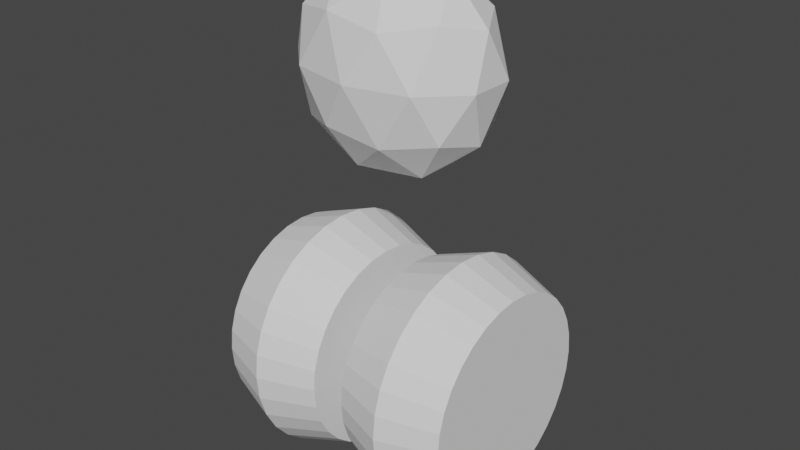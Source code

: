 # Source: enemy2.blend  (saved by Blender 2.83.19; exported with 4.5.12 LTS)
import bpy
from mathutils import Matrix  # noqa: F401  (used for matrix-valued properties, if any)

bpy.ops.wm.read_factory_settings(use_empty=True)
scene = bpy.context.scene
scene.name = 'Scene'

# ---- collections
col_collection = bpy.data.collections.new('Collection'); scene.collection.children.link(col_collection)

# ---- world
world_world = bpy.data.worlds.new('World'); scene.world = world_world
world_world.use_nodes = True; world_world.node_tree.nodes.clear()
_N = world_world.node_tree.nodes; _L = world_world.node_tree.links
n0 = _N.new('ShaderNodeOutputWorld'); n0.name = 'World Output'; n0.location = (300, 300)
n1 = _N.new('ShaderNodeBackground'); n1.name = 'Background'; n1.location = (10, 300)
n1.inputs[0].default_value = (0.05088, 0.05088, 0.05088, 1.0)
_L.new(n1.outputs[0], n0.inputs[0])
n0.is_active_output = True
world_world.color = (0.05088, 0.05088, 0.05088)
world_world.use_sun_shadow = False
world_world.sun_shadow_jitter_overblur = 0.0

# ---- meshes
me_icosphere = bpy.data.meshes.new('Icosphere')
me_icosphere.from_pydata([(0.0, 0.0, -1.0), (0.7236, -0.5257, -0.4472), (-0.2764, -0.8506, -0.4472), (-0.8944, 0.0, -0.4472), (-0.2764, 0.8506, -0.4472), (0.7236, 0.5257, -0.4472), (0.2764, -0.8506, 0.4472), (-0.7236, -0.5257, 0.4472), (-0.7236, 0.5257, 0.4472), (0.2764, 0.8506, 0.4472), (0.8944, 0.0, 0.4472), (0.0, 0.0, 1.0), (-0.1625, -0.5, -0.8507), (0.4253, -0.309, -0.8507), (0.2629, -0.809, -0.5257), (0.8506, 0.0, -0.5257), (0.4253, 0.309, -0.8507), (-0.5257, 0.0, -0.8507), (-0.6882, -0.5, -0.5257), (-0.1625, 0.5, -0.8507), (-0.6882, 0.5, -0.5257), (0.2629, 0.809, -0.5257), (0.9511, -0.309, 0.0), (0.9511, 0.309, 0.0), (0.0, -1.0, 0.0), (0.5878, -0.809, 0.0), (-0.9511, -0.309, 0.0), (-0.5878, -0.809, 0.0), (-0.5878, 0.809, 0.0), (-0.9511, 0.309, 0.0), (0.5878, 0.809, 0.0), (0.0, 1.0, 0.0), (0.6882, -0.5, 0.5257), (-0.2629, -0.809, 0.5257), (-0.8506, 0.0, 0.5257), (-0.2629, 0.809, 0.5257), (0.6882, 0.5, 0.5257), (0.1625, -0.5, 0.8507), (0.5257, 0.0, 0.8507), (-0.4253, -0.309, 0.8507), (-0.4253, 0.309, 0.8507), (0.1625, 0.5, 0.8507)], [], [(0, 13, 12), (1, 13, 15), (0, 12, 17), (0, 17, 19), (0, 19, 16), (1, 15, 22), (2, 14, 24), (3, 18, 26), (4, 20, 28), (5, 21, 30), (1, 22, 25), (2, 24, 27), (3, 26, 29), (4, 28, 31), (5, 30, 23), (6, 32, 37), (7, 33, 39), (8, 34, 40), (9, 35, 41), (10, 36, 38), (38, 41, 11), (38, 36, 41), (36, 9, 41), (41, 40, 11), (41, 35, 40), (35, 8, 40), (40, 39, 11), (40, 34, 39), (34, 7, 39), (39, 37, 11), (39, 33, 37), (33, 6, 37), (37, 38, 11), (37, 32, 38), (32, 10, 38), (23, 36, 10), (23, 30, 36), (30, 9, 36), (31, 35, 9), (31, 28, 35), (28, 8, 35), (29, 34, 8), (29, 26, 34), (26, 7, 34), (27, 33, 7), (27, 24, 33), (24, 6, 33), (25, 32, 6), (25, 22, 32), (22, 10, 32), (30, 31, 9), (30, 21, 31), (21, 4, 31), (28, 29, 8), (28, 20, 29), (20, 3, 29), (26, 27, 7), (26, 18, 27), (18, 2, 27), (24, 25, 6), (24, 14, 25), (14, 1, 25), (22, 23, 10), (22, 15, 23), (15, 5, 23), (16, 21, 5), (16, 19, 21), (19, 4, 21), (19, 20, 4), (19, 17, 20), (17, 3, 20), (17, 18, 3), (17, 12, 18), (12, 2, 18), (15, 16, 5), (15, 13, 16), (13, 0, 16), (12, 14, 2), (12, 13, 14), (13, 1, 14)])
_uv = me_icosphere.uv_layers.new(name='UVMap')
_uv.uv.foreach_set('vector', [0.8182, 0.0, 0.7727, 0.07873, 0.8636, 0.07873, 0.7273, 0.1575, 0.6818, 0.07873, 0.6364, 0.1575, 0.09091, 0.0, 0.04545, 0.07873, 0.1364, 0.07873, 0.2727, 0.0, 0.2273, 0.07873, 0.3182, 0.07873, 0.4545, 0.0, 0.4091, 0.07873, 0.5, 0.07873, 0.7273, 0.1575, 0.6364, 0.1575, 0.6818, 0.2362, 0.9091, 0.1575, 0.8182, 0.1575, 0.8636, 0.2362, 0.1818, 0.1575, 0.09091, 0.1575, 0.1364, 0.2362, 0.3636, 0.1575, 0.2727, 0.1575, 0.3182, 0.2362, 0.5455, 0.1575, 0.4545, 0.1575, 0.5, 0.2362, 0.7273, 0.1575, 0.6818, 0.2362, 0.7727, 0.2362, 0.9091, 0.1575, 0.8636, 0.2362, 0.9545, 0.2362, 0.1818, 0.1575, 0.1364, 0.2362, 0.2273, 0.2362, 0.3636, 0.1575, 0.3182, 0.2362, 0.4091, 0.2362, 0.5455, 0.1575, 0.5, 0.2362, 0.5909, 0.2362, 0.8182, 0.3149, 0.7273, 0.3149, 0.7727, 0.3937, 1.0, 0.3149, 0.9091, 0.3149, 0.9545, 0.3937, 0.2727, 0.3149, 0.1818, 0.3149, 0.2273, 0.3937, 0.4545, 0.3149, 0.3636, 0.3149, 0.4091, 0.3937, 0.6364, 0.3149, 0.5455, 0.3149, 0.5909, 0.3937, 0.5909, 0.3937, 0.5, 0.3937, 0.5455, 0.4724, 0.5909, 0.3937, 0.5455, 0.3149, 0.5, 0.3937, 0.5455, 0.3149, 0.4545, 0.3149, 0.5, 0.3937, 0.4091, 0.3937, 0.3182, 0.3937, 0.3636, 0.4724, 0.4091, 0.3937, 0.3636, 0.3149, 0.3182, 0.3937, 0.3636, 0.3149, 0.2727, 0.3149, 0.3182, 0.3937, 0.2273, 0.3937, 0.1364, 0.3937, 0.1818, 0.4724, 0.2273, 0.3937, 0.1818, 0.3149, 0.1364, 0.3937, 0.1818, 0.3149, 0.09091, 0.3149, 0.1364, 0.3937, 0.9545, 0.3937, 0.8636, 0.3937, 0.9091, 0.4724, 0.9545, 0.3937, 0.9091, 0.3149, 0.8636, 0.3937, 0.9091, 0.3149, 0.8182, 0.3149, 0.8636, 0.3937, 0.7727, 0.3937, 0.6818, 0.3937, 0.7273, 0.4724, 0.7727, 0.3937, 0.7273, 0.3149, 0.6818, 0.3937, 0.7273, 0.3149, 0.6364, 0.3149, 0.6818, 0.3937, 0.5909, 0.2362, 0.5455, 0.3149, 0.6364, 0.3149, 0.5909, 0.2362, 0.5, 0.2362, 0.5455, 0.3149, 0.5, 0.2362, 0.4545, 0.3149, 0.5455, 0.3149, 0.4091, 0.2362, 0.3636, 0.3149, 0.4545, 0.3149, 0.4091, 0.2362, 0.3182, 0.2362, 0.3636, 0.3149, 0.3182, 0.2362, 0.2727, 0.3149, 0.3636, 0.3149, 0.2273, 0.2362, 0.1818, 0.3149, 0.2727, 0.3149, 0.2273, 0.2362, 0.1364, 0.2362, 0.1818, 0.3149, 0.1364, 0.2362, 0.09091, 0.3149, 0.1818, 0.3149, 0.9545, 0.2362, 0.9091, 0.3149, 1.0, 0.3149, 0.9545, 0.2362, 0.8636, 0.2362, 0.9091, 0.3149, 0.8636, 0.2362, 0.8182, 0.3149, 0.9091, 0.3149, 0.7727, 0.2362, 0.7273, 0.3149, 0.8182, 0.3149, 0.7727, 0.2362, 0.6818, 0.2362, 0.7273, 0.3149, 0.6818, 0.2362, 0.6364, 0.3149, 0.7273, 0.3149, 0.5, 0.2362, 0.4091, 0.2362, 0.4545, 0.3149, 0.5, 0.2362, 0.4545, 0.1575, 0.4091, 0.2362, 0.4545, 0.1575, 0.3636, 0.1575, 0.4091, 0.2362, 0.3182, 0.2362, 0.2273, 0.2362, 0.2727, 0.3149, 0.3182, 0.2362, 0.2727, 0.1575, 0.2273, 0.2362, 0.2727, 0.1575, 0.1818, 0.1575, 0.2273, 0.2362, 0.1364, 0.2362, 0.04545, 0.2362, 0.09091, 0.3149, 0.1364, 0.2362, 0.09091, 0.1575, 0.04545, 0.2362, 0.09091, 0.1575, 0.0, 0.1575, 0.04545, 0.2362, 0.8636, 0.2362, 0.7727, 0.2362, 0.8182, 0.3149, 0.8636, 0.2362, 0.8182, 0.1575, 0.7727, 0.2362, 0.8182, 0.1575, 0.7273, 0.1575, 0.7727, 0.2362, 0.6818, 0.2362, 0.5909, 0.2362, 0.6364, 0.3149, 0.6818, 0.2362, 0.6364, 0.1575, 0.5909, 0.2362, 0.6364, 0.1575, 0.5455, 0.1575, 0.5909, 0.2362, 0.5, 0.07873, 0.4545, 0.1575, 0.5455, 0.1575, 0.5, 0.07873, 0.4091, 0.07873, 0.4545, 0.1575, 0.4091, 0.07873, 0.3636, 0.1575, 0.4545, 0.1575, 0.3182, 0.07873, 0.2727, 0.1575, 0.3636, 0.1575, 0.3182, 0.07873, 0.2273, 0.07873, 0.2727, 0.1575, 0.2273, 0.07873, 0.1818, 0.1575, 0.2727, 0.1575, 0.1364, 0.07873, 0.09091, 0.1575, 0.1818, 0.1575, 0.1364, 0.07873, 0.04545, 0.07873, 0.09091, 0.1575, 0.04545, 0.07873, 0.0, 0.1575, 0.09091, 0.1575, 0.6364, 0.1575, 0.5909, 0.07873, 0.5455, 0.1575, 0.6364, 0.1575, 0.6818, 0.07873, 0.5909, 0.07873, 0.6818, 0.07873, 0.6364, 0.0, 0.5909, 0.07873, 0.8636, 0.07873, 0.8182, 0.1575, 0.9091, 0.1575, 0.8636, 0.07873, 0.7727, 0.07873, 0.8182, 0.1575, 0.7727, 0.07873, 0.7273, 0.1575, 0.8182, 0.1575])
me_icosphere.use_remesh_fix_poles = True
me_icosphere.use_remesh_preserve_attributes = False
me_icosphere.use_mirror_vertex_groups = False
me_icosphere.update()
me_cylinder = bpy.data.meshes.new('Cylinder')
me_cylinder.from_pydata([(-0.7, 0.7665, -1.872), (-0.7, 0.9721, -1.724), (-0.7, 1.141, -1.543), (-0.7, 1.266, -1.337), (-0.7, 1.343, -1.113), (-0.7, 1.37, -0.8803), (-0.7, 0.5319, -1.983), (-0.7, 0.01264, -2.074), (-0.7, -0.9468, -1.724), (-0.7, -1.344, -0.8803), (-0.7, -0.9468, -0.03653), (-0.7, 0.01264, 0.313), (-0.7, 0.9721, -0.03653), (-0.7, 1.343, -0.6475), (-0.7, 0.2774, -2.051), (-0.7, -0.2521, -2.051), (-0.7, -0.5066, -1.983), (-0.7, -0.7412, -1.872), (-0.7, -1.116, -1.543), (-0.7, -1.241, -1.337), (-0.7, -1.318, -1.113), (-0.7, -1.318, -0.6475), (-0.7, -1.241, -0.4237), (-0.7, -1.116, -0.2173), (-0.7, -0.7412, 0.1119), (-0.7, -0.5066, 0.2221), (-0.7, -0.2521, 0.29), (-0.7, 0.2774, 0.29), (-0.7, 0.5319, 0.2221), (-0.7, 0.7665, 0.1119), (-0.1636, 1.128, -0.6852), (-1.236, 1.128, -0.6852), (-0.1636, 1.063, -0.4976), (-1.236, 1.063, -0.4976), (-0.1636, 0.9581, -0.3247), (-1.236, 0.9581, -0.3247), (-0.1636, 0.8167, -0.1732), (-1.236, 0.8167, -0.1732), (-0.1636, 0.6444, -0.04883), (-1.236, 0.6444, -0.04883), (-0.1636, 0.4478, 0.04358), (-1.236, 0.4478, 0.04358), (-0.1636, 0.2345, 0.1005), (-1.236, 0.2345, 0.1005), (-0.1636, 0.01264, 0.1197), (-1.236, 0.01264, 0.1197), (-0.1636, -0.2092, 0.1005), (-1.236, -0.2092, 0.1005), (-0.1636, -0.4225, 0.04358), (-1.236, -0.4225, 0.04358), (-0.1636, -0.6191, -0.04883), (-1.236, -0.6191, -0.04883), (-0.1636, -0.7914, -0.1732), (-1.236, -0.7914, -0.1732), (-0.1636, -0.9328, -0.3247), (-1.236, -0.9328, -0.3247), (-0.1636, -1.038, -0.4976), (-1.236, -1.038, -0.4976), (-0.1636, -1.103, -0.6852), (-1.236, -1.103, -0.6852), (-0.1636, -1.124, -0.8803), (-1.236, -1.124, -0.8803), (-0.1636, -1.103, -1.075), (-1.236, -1.103, -1.075), (-0.1636, -1.038, -1.263), (-1.236, -1.038, -1.263), (-0.1636, -0.9328, -1.436), (-1.236, -0.9328, -1.436), (-0.1636, -0.7914, -1.587), (-1.236, -0.7914, -1.587), (-0.1636, -0.6191, -1.712), (-1.236, -0.6191, -1.712), (-0.1636, -0.4225, -1.804), (-1.236, -0.4225, -1.804), (-0.1636, -0.2092, -1.861), (-1.236, -0.2092, -1.861), (-0.1636, 0.01264, -1.88), (-1.236, 0.01264, -1.88), (-0.1636, 0.2345, -1.861), (-1.236, 0.2345, -1.861), (-0.1636, 0.4478, -1.804), (-1.236, 0.4478, -1.804), (-0.1636, 0.6444, -1.712), (-1.236, 0.6444, -1.712), (-0.1636, 0.8167, -1.587), (-1.236, 0.8167, -1.587), (-0.1636, 0.9581, -1.436), (-1.236, 0.9581, -1.436), (-0.1636, 1.063, -1.263), (-1.236, 1.063, -1.263), (-0.1636, 1.128, -1.075), (-1.236, 1.128, -1.075), (-0.1636, 1.15, -0.8803), (-1.236, 1.15, -0.8803), (-0.7, 1.141, -0.2174), (-0.7, 1.266, -0.4237), (0.7, 0.7665, -1.872), (0.7, 0.9721, -1.724), (0.7, 1.141, -1.543), (0.7, 1.266, -1.337), (0.7, 1.343, -1.113), (0.7, 1.37, -0.8803), (0.7, 0.5319, -1.983), (0.7, 0.01264, -2.074), (0.7, -0.9468, -1.724), (0.7, -1.344, -0.8803), (0.7, -0.9468, -0.03653), (0.7, 0.01264, 0.313), (0.7, 0.9721, -0.03653), (0.7, 1.343, -0.6475), (0.7, 0.2774, -2.051), (0.7, -0.2521, -2.051), (0.7, -0.5066, -1.983), (0.7, -0.7412, -1.872), (0.7, -1.116, -1.543), (0.7, -1.241, -1.337), (0.7, -1.318, -1.113), (0.7, -1.318, -0.6475), (0.7, -1.241, -0.4237), (0.7, -1.116, -0.2173), (0.7, -0.7412, 0.1119), (0.7, -0.5066, 0.2221), (0.7, -0.2521, 0.29), (0.7, 0.2774, 0.29), (0.7, 0.5319, 0.2221), (0.7, 0.7665, 0.1119), (1.236, 1.128, -0.6852), (0.1636, 1.128, -0.6852), (1.236, 1.063, -0.4976), (0.1636, 1.063, -0.4976), (1.236, 0.9581, -0.3247), (0.1636, 0.9581, -0.3247), (1.236, 0.8167, -0.1732), (0.1636, 0.8167, -0.1732), (1.236, 0.6444, -0.04883), (0.1636, 0.6444, -0.04883), (1.236, 0.4478, 0.04358), (0.1636, 0.4478, 0.04358), (1.236, 0.2345, 0.1005), (0.1636, 0.2345, 0.1005), (1.236, 0.01264, 0.1197), (0.1636, 0.01264, 0.1197), (1.236, -0.2092, 0.1005), (0.1636, -0.2092, 0.1005), (1.236, -0.4225, 0.04358), (0.1636, -0.4225, 0.04358), (1.236, -0.6191, -0.04883), (0.1636, -0.6191, -0.04883), (1.236, -0.7914, -0.1732), (0.1636, -0.7914, -0.1732), (1.236, -0.9328, -0.3247), (0.1636, -0.9328, -0.3247), (1.236, -1.038, -0.4976), (0.1636, -1.038, -0.4976), (1.236, -1.103, -0.6852), (0.1636, -1.103, -0.6852), (1.236, -1.124, -0.8803), (0.1636, -1.124, -0.8803), (1.236, -1.103, -1.075), (0.1636, -1.103, -1.075), (1.236, -1.038, -1.263), (0.1636, -1.038, -1.263), (1.236, -0.9328, -1.436), (0.1636, -0.9328, -1.436), (1.236, -0.7914, -1.587), (0.1636, -0.7914, -1.587), (1.236, -0.6191, -1.712), (0.1636, -0.6191, -1.712), (1.236, -0.4225, -1.804), (0.1636, -0.4225, -1.804), (1.236, -0.2092, -1.861), (0.1636, -0.2092, -1.861), (1.236, 0.01264, -1.88), (0.1636, 0.01264, -1.88), (1.236, 0.2345, -1.861), (0.1636, 0.2345, -1.861), (1.236, 0.4478, -1.804), (0.1636, 0.4478, -1.804), (1.236, 0.6444, -1.712), (0.1636, 0.6444, -1.712), (1.236, 0.8167, -1.587), (0.1636, 0.8167, -1.587), (1.236, 0.9581, -1.436), (0.1636, 0.9581, -1.436), (1.236, 1.063, -1.263), (0.1636, 1.063, -1.263), (1.236, 1.128, -1.075), (0.1636, 1.128, -1.075), (1.236, 1.15, -0.8803), (0.1636, 1.15, -0.8803), (0.7, 1.141, -0.2174), (0.7, 1.266, -0.4237)], [], [(22, 56, 54, 23), (59, 21, 22, 57), (9, 60, 58, 21), (67, 18, 19, 65), (19, 64, 62, 20), (75, 15, 16, 73), (8, 68, 66, 18), (83, 0, 6, 81), (16, 72, 70, 17), (91, 4, 3, 89), (7, 76, 74, 15), (93, 5, 4, 91), (6, 80, 78, 14), (85, 1, 0, 83), (1, 84, 82, 0), (77, 7, 15, 75), (3, 88, 86, 2), (69, 8, 18, 67), (5, 92, 90, 4), (10, 52, 50, 24), (61, 9, 21, 59), (51, 24, 25, 49), (49, 25, 26, 47), (57, 22, 23, 55), (4, 90, 88, 3), (73, 16, 17, 71), (2, 86, 84, 1), (81, 6, 14, 79), (0, 82, 80, 6), (89, 3, 2, 87), (14, 78, 76, 7), (53, 10, 24, 51), (15, 74, 72, 16), (87, 2, 1, 85), (17, 70, 68, 8), (79, 14, 7, 77), (18, 66, 64, 19), (71, 17, 8, 69), (20, 62, 60, 9), (63, 20, 9, 61), (21, 58, 56, 22), (55, 23, 10, 53), (23, 54, 52, 10), (24, 50, 48, 25), (47, 26, 11, 45), (25, 48, 46, 26), (45, 11, 27, 43), (26, 46, 44, 11), (43, 27, 28, 41), (11, 44, 42, 27), (41, 28, 29, 39), (27, 42, 40, 28), (39, 29, 12, 37), (28, 40, 38, 29), (37, 12, 94, 35), (29, 38, 36, 12), (35, 94, 95, 33), (12, 36, 34, 94), (33, 95, 13, 31), (94, 34, 32, 95), (31, 13, 5, 93), (57, 55, 53, 51, 49, 47, 45, 43, 41, 39, 37, 35, 33, 31, 93, 91, 89, 87, 85, 83, 81, 79, 77, 75, 73, 71, 69, 67, 65, 63, 61, 59), (95, 32, 30, 13), (65, 19, 20, 63), (13, 30, 92, 5), (50, 52, 54, 56, 58, 60, 62, 64, 66, 68, 70, 72, 74, 76, 78, 80, 82, 84, 86, 88, 90, 92, 30, 32, 34, 36, 38, 40, 42, 44, 46, 48), (118, 152, 150, 119), (155, 117, 118, 153), (105, 156, 154, 117), (163, 114, 115, 161), (115, 160, 158, 116), (171, 111, 112, 169), (104, 164, 162, 114), (179, 96, 102, 177), (112, 168, 166, 113), (187, 100, 99, 185), (103, 172, 170, 111), (189, 101, 100, 187), (102, 176, 174, 110), (181, 97, 96, 179), (97, 180, 178, 96), (173, 103, 111, 171), (99, 184, 182, 98), (165, 104, 114, 163), (101, 188, 186, 100), (106, 148, 146, 120), (157, 105, 117, 155), (147, 120, 121, 145), (145, 121, 122, 143), (153, 118, 119, 151), (100, 186, 184, 99), (169, 112, 113, 167), (98, 182, 180, 97), (177, 102, 110, 175), (96, 178, 176, 102), (185, 99, 98, 183), (110, 174, 172, 103), (149, 106, 120, 147), (111, 170, 168, 112), (183, 98, 97, 181), (113, 166, 164, 104), (175, 110, 103, 173), (114, 162, 160, 115), (167, 113, 104, 165), (116, 158, 156, 105), (159, 116, 105, 157), (117, 154, 152, 118), (151, 119, 106, 149), (119, 150, 148, 106), (120, 146, 144, 121), (143, 122, 107, 141), (121, 144, 142, 122), (141, 107, 123, 139), (122, 142, 140, 107), (139, 123, 124, 137), (107, 140, 138, 123), (137, 124, 125, 135), (123, 138, 136, 124), (135, 125, 108, 133), (124, 136, 134, 125), (133, 108, 190, 131), (125, 134, 132, 108), (131, 190, 191, 129), (108, 132, 130, 190), (129, 191, 109, 127), (190, 130, 128, 191), (127, 109, 101, 189), (153, 151, 149, 147, 145, 143, 141, 139, 137, 135, 133, 131, 129, 127, 189, 187, 185, 183, 181, 179, 177, 175, 173, 171, 169, 167, 165, 163, 161, 159, 157, 155), (191, 128, 126, 109), (161, 115, 116, 159), (109, 126, 188, 101), (146, 148, 150, 152, 154, 156, 158, 160, 162, 164, 166, 168, 170, 172, 174, 176, 178, 180, 182, 184, 186, 188, 126, 128, 130, 132, 134, 136, 138, 140, 142, 144)])
_uv = me_cylinder.uv_layers.new(name='UVMap')
_uv.uv.foreach_set('vector', [1.0, 0.75, 1.0, 1.0, 0.9688, 1.0, 0.9688, 0.75, 0.4062, 0.5, 0.4062, 0.75, 0.375, 0.75, 0.375, 0.5, 0.9688, 0.75, 0.9688, 1.0, 0.9375, 1.0, 0.9375, 0.75, 0.4688, 0.5, 0.4688, 0.75, 0.4375, 0.75, 0.4375, 0.5, 0.9375, 0.75, 0.9375, 1.0, 0.9062, 1.0, 0.9062, 0.75, 0.5312, 0.5, 0.5312, 0.75, 0.5, 0.75, 0.5, 0.5, 0.9062, 0.75, 0.9062, 1.0, 0.875, 1.0, 0.875, 0.75, 0.5938, 0.5, 0.5938, 0.75, 0.5625, 0.75, 0.5625, 0.5, 0.875, 0.75, 0.875, 1.0, 0.8438, 1.0, 0.8438, 0.75, 0.6562, 0.5, 0.6562, 0.75, 0.625, 0.75, 0.625, 0.5, 0.8438, 0.75, 0.8438, 1.0, 0.8125, 1.0, 0.8125, 0.75, 0.7188, 0.5, 0.7188, 0.75, 0.6875, 0.75, 0.6875, 0.5, 0.8125, 0.75, 0.8125, 1.0, 0.7812, 1.0, 0.7812, 0.75, 0.7812, 0.5, 0.7812, 0.75, 0.75, 0.75, 0.75, 0.5, 0.7812, 0.75, 0.7812, 1.0, 0.75, 1.0, 0.75, 0.75, 0.8438, 0.5, 0.8438, 0.75, 0.8125, 0.75, 0.8125, 0.5, 0.75, 0.75, 0.75, 1.0, 0.7188, 1.0, 0.7188, 0.75, 0.9062, 0.5, 0.9062, 0.75, 0.875, 0.75, 0.875, 0.5, 0.7188, 0.75, 0.7188, 1.0, 0.6875, 1.0, 0.6875, 0.75, 0.6875, 0.75, 0.6875, 1.0, 0.6562, 1.0, 0.6562, 0.75, 0.9688, 0.5, 0.9688, 0.75, 0.9375, 0.75, 0.9375, 0.5, 0.3438, 0.5, 0.3438, 0.75, 0.3125, 0.75, 0.3125, 0.5, 0.3125, 0.5, 0.3125, 0.75, 0.2812, 0.75, 0.2812, 0.5, 1.0, 0.5, 1.0, 0.75, 0.9688, 0.75, 0.9688, 0.5, 0.6562, 0.75, 0.6562, 1.0, 0.625, 1.0, 0.625, 0.75, 0.875, 0.5, 0.875, 0.75, 0.8438, 0.75, 0.8438, 0.5, 0.625, 0.75, 0.625, 1.0, 0.5938, 1.0, 0.5938, 0.75, 0.8125, 0.5, 0.8125, 0.75, 0.7812, 0.75, 0.7812, 0.5, 0.5938, 0.75, 0.5938, 1.0, 0.5625, 1.0, 0.5625, 0.75, 0.75, 0.5, 0.75, 0.75, 0.7188, 0.75, 0.7188, 0.5, 0.5625, 0.75, 0.5625, 1.0, 0.5312, 1.0, 0.5312, 0.75, 0.6875, 0.5, 0.6875, 0.75, 0.6562, 0.75, 0.6562, 0.5, 0.5312, 0.75, 0.5312, 1.0, 0.5, 1.0, 0.5, 0.75, 0.625, 0.5, 0.625, 0.75, 0.5938, 0.75, 0.5938, 0.5, 0.5, 0.75, 0.5, 1.0, 0.4688, 1.0, 0.4688, 0.75, 0.5625, 0.5, 0.5625, 0.75, 0.5312, 0.75, 0.5312, 0.5, 0.4688, 0.75, 0.4688, 1.0, 0.4375, 1.0, 0.4375, 0.75, 0.5, 0.5, 0.5, 0.75, 0.4688, 0.75, 0.4688, 0.5, 0.4375, 0.75, 0.4375, 1.0, 0.4062, 1.0, 0.4062, 0.75, 0.4375, 0.5, 0.4375, 0.75, 0.4062, 0.75, 0.4062, 0.5, 0.4062, 0.75, 0.4062, 1.0, 0.375, 1.0, 0.375, 0.75, 0.375, 0.5, 0.375, 0.75, 0.3438, 0.75, 0.3438, 0.5, 0.375, 0.75, 0.375, 1.0, 0.3438, 1.0, 0.3438, 0.75, 0.3438, 0.75, 0.3438, 1.0, 0.3125, 1.0, 0.3125, 0.75, 0.2812, 0.5, 0.2812, 0.75, 0.25, 0.75, 0.25, 0.5, 0.3125, 0.75, 0.3125, 1.0, 0.2812, 1.0, 0.2812, 0.75, 0.25, 0.5, 0.25, 0.75, 0.2188, 0.75, 0.2188, 0.5, 0.2812, 0.75, 0.2812, 1.0, 0.25, 1.0, 0.25, 0.75, 0.2188, 0.5, 0.2188, 0.75, 0.1875, 0.75, 0.1875, 0.5, 0.25, 0.75, 0.25, 1.0, 0.2188, 1.0, 0.2188, 0.75, 0.1875, 0.5, 0.1875, 0.75, 0.1562, 0.75, 0.1562, 0.5, 0.2188, 0.75, 0.2188, 1.0, 0.1875, 1.0, 0.1875, 0.75, 0.1562, 0.5, 0.1562, 0.75, 0.125, 0.75, 0.125, 0.5, 0.1875, 0.75, 0.1875, 1.0, 0.1562, 1.0, 0.1562, 0.75, 0.125, 0.5, 0.125, 0.75, 0.09375, 0.75, 0.09375, 0.5, 0.1562, 0.75, 0.1562, 1.0, 0.125, 1.0, 0.125, 0.75, 0.09375, 0.5, 0.09375, 0.75, 0.0625, 0.75, 0.0625, 0.5, 0.125, 0.75, 0.125, 1.0, 0.09375, 1.0, 0.09375, 0.75, 0.0625, 0.5, 0.0625, 0.75, 0.03125, 0.75, 0.03125, 0.5, 0.09375, 0.75, 0.09375, 1.0, 0.0625, 1.0, 0.0625, 0.75, 0.03125, 0.5, 0.03125, 0.75, 0.0, 0.75, 0.0, 0.5, 0.6582, 0.02827, 0.6167, 0.05045, 0.5803, 0.08029, 0.5504, 0.1167, 0.5283, 0.1582, 0.5146, 0.2032, 0.51, 0.25, 0.5146, 0.2968, 0.5283, 0.3418, 0.5504, 0.3833, 0.5803, 0.4197, 0.6167, 0.4496, 0.6582, 0.4717, 0.7032, 0.4854, 0.75, 0.49, 0.7968, 0.4854, 0.8418, 0.4717, 0.8833, 0.4496, 0.9197, 0.4197, 0.9496, 0.3833, 0.9717, 0.3418, 0.9854, 0.2968, 0.99, 0.25, 0.9854, 0.2032, 0.9717, 0.1582, 0.9496, 0.1167, 0.9197, 0.08029, 0.8833, 0.05045, 0.8418, 0.02827, 0.7968, 0.01461, 0.75, 0.01, 0.7032, 0.01461, 0.0625, 0.75, 0.0625, 1.0, 0.03125, 1.0, 0.03125, 0.75, 0.9375, 0.5, 0.9375, 0.75, 0.9062, 0.75, 0.9062, 0.5, 0.03125, 0.75, 0.03125, 1.0, 0.0, 1.0, 0.0, 0.75, 0.05045, 0.1167, 0.08029, 0.08029, 0.1167, 0.05045, 0.1582, 0.02827, 0.2032, 0.01461, 0.25, 0.01, 0.2968, 0.01461, 0.3418, 0.02827, 0.3833, 0.05045, 0.4197, 0.08029, 0.4496, 0.1167, 0.4717, 0.1582, 0.4854, 0.2032, 0.49, 0.25, 0.4854, 0.2968, 0.4717, 0.3418, 0.4496, 0.3833, 0.4197, 0.4197, 0.3833, 0.4496, 0.3418, 0.4717, 0.2968, 0.4854, 0.25, 0.49, 0.2032, 0.4854, 0.1582, 0.4717, 0.1167, 0.4496, 0.08029, 0.4197, 0.05045, 0.3833, 0.02827, 0.3418, 0.01461, 0.2968, 0.01, 0.25, 0.01461, 0.2032, 0.02827, 0.1582, 1.0, 0.75, 1.0, 1.0, 0.9688, 1.0, 0.9688, 0.75, 0.4062, 0.5, 0.4062, 0.75, 0.375, 0.75, 0.375, 0.5, 0.9688, 0.75, 0.9688, 1.0, 0.9375, 1.0, 0.9375, 0.75, 0.4688, 0.5, 0.4688, 0.75, 0.4375, 0.75, 0.4375, 0.5, 0.9375, 0.75, 0.9375, 1.0, 0.9062, 1.0, 0.9062, 0.75, 0.5312, 0.5, 0.5312, 0.75, 0.5, 0.75, 0.5, 0.5, 0.9062, 0.75, 0.9062, 1.0, 0.875, 1.0, 0.875, 0.75, 0.5938, 0.5, 0.5938, 0.75, 0.5625, 0.75, 0.5625, 0.5, 0.875, 0.75, 0.875, 1.0, 0.8438, 1.0, 0.8438, 0.75, 0.6562, 0.5, 0.6562, 0.75, 0.625, 0.75, 0.625, 0.5, 0.8438, 0.75, 0.8438, 1.0, 0.8125, 1.0, 0.8125, 0.75, 0.7188, 0.5, 0.7188, 0.75, 0.6875, 0.75, 0.6875, 0.5, 0.8125, 0.75, 0.8125, 1.0, 0.7812, 1.0, 0.7812, 0.75, 0.7812, 0.5, 0.7812, 0.75, 0.75, 0.75, 0.75, 0.5, 0.7812, 0.75, 0.7812, 1.0, 0.75, 1.0, 0.75, 0.75, 0.8438, 0.5, 0.8438, 0.75, 0.8125, 0.75, 0.8125, 0.5, 0.75, 0.75, 0.75, 1.0, 0.7188, 1.0, 0.7188, 0.75, 0.9062, 0.5, 0.9062, 0.75, 0.875, 0.75, 0.875, 0.5, 0.7188, 0.75, 0.7188, 1.0, 0.6875, 1.0, 0.6875, 0.75, 0.6875, 0.75, 0.6875, 1.0, 0.6562, 1.0, 0.6562, 0.75, 0.9688, 0.5, 0.9688, 0.75, 0.9375, 0.75, 0.9375, 0.5, 0.3438, 0.5, 0.3438, 0.75, 0.3125, 0.75, 0.3125, 0.5, 0.3125, 0.5, 0.3125, 0.75, 0.2812, 0.75, 0.2812, 0.5, 1.0, 0.5, 1.0, 0.75, 0.9688, 0.75, 0.9688, 0.5, 0.6562, 0.75, 0.6562, 1.0, 0.625, 1.0, 0.625, 0.75, 0.875, 0.5, 0.875, 0.75, 0.8438, 0.75, 0.8438, 0.5, 0.625, 0.75, 0.625, 1.0, 0.5938, 1.0, 0.5938, 0.75, 0.8125, 0.5, 0.8125, 0.75, 0.7812, 0.75, 0.7812, 0.5, 0.5938, 0.75, 0.5938, 1.0, 0.5625, 1.0, 0.5625, 0.75, 0.75, 0.5, 0.75, 0.75, 0.7188, 0.75, 0.7188, 0.5, 0.5625, 0.75, 0.5625, 1.0, 0.5312, 1.0, 0.5312, 0.75, 0.6875, 0.5, 0.6875, 0.75, 0.6562, 0.75, 0.6562, 0.5, 0.5312, 0.75, 0.5312, 1.0, 0.5, 1.0, 0.5, 0.75, 0.625, 0.5, 0.625, 0.75, 0.5938, 0.75, 0.5938, 0.5, 0.5, 0.75, 0.5, 1.0, 0.4688, 1.0, 0.4688, 0.75, 0.5625, 0.5, 0.5625, 0.75, 0.5312, 0.75, 0.5312, 0.5, 0.4688, 0.75, 0.4688, 1.0, 0.4375, 1.0, 0.4375, 0.75, 0.5, 0.5, 0.5, 0.75, 0.4688, 0.75, 0.4688, 0.5, 0.4375, 0.75, 0.4375, 1.0, 0.4062, 1.0, 0.4062, 0.75, 0.4375, 0.5, 0.4375, 0.75, 0.4062, 0.75, 0.4062, 0.5, 0.4062, 0.75, 0.4062, 1.0, 0.375, 1.0, 0.375, 0.75, 0.375, 0.5, 0.375, 0.75, 0.3438, 0.75, 0.3438, 0.5, 0.375, 0.75, 0.375, 1.0, 0.3438, 1.0, 0.3438, 0.75, 0.3438, 0.75, 0.3438, 1.0, 0.3125, 1.0, 0.3125, 0.75, 0.2812, 0.5, 0.2812, 0.75, 0.25, 0.75, 0.25, 0.5, 0.3125, 0.75, 0.3125, 1.0, 0.2812, 1.0, 0.2812, 0.75, 0.25, 0.5, 0.25, 0.75, 0.2188, 0.75, 0.2188, 0.5, 0.2812, 0.75, 0.2812, 1.0, 0.25, 1.0, 0.25, 0.75, 0.2188, 0.5, 0.2188, 0.75, 0.1875, 0.75, 0.1875, 0.5, 0.25, 0.75, 0.25, 1.0, 0.2188, 1.0, 0.2188, 0.75, 0.1875, 0.5, 0.1875, 0.75, 0.1562, 0.75, 0.1562, 0.5, 0.2188, 0.75, 0.2188, 1.0, 0.1875, 1.0, 0.1875, 0.75, 0.1562, 0.5, 0.1562, 0.75, 0.125, 0.75, 0.125, 0.5, 0.1875, 0.75, 0.1875, 1.0, 0.1562, 1.0, 0.1562, 0.75, 0.125, 0.5, 0.125, 0.75, 0.09375, 0.75, 0.09375, 0.5, 0.1562, 0.75, 0.1562, 1.0, 0.125, 1.0, 0.125, 0.75, 0.09375, 0.5, 0.09375, 0.75, 0.0625, 0.75, 0.0625, 0.5, 0.125, 0.75, 0.125, 1.0, 0.09375, 1.0, 0.09375, 0.75, 0.0625, 0.5, 0.0625, 0.75, 0.03125, 0.75, 0.03125, 0.5, 0.09375, 0.75, 0.09375, 1.0, 0.0625, 1.0, 0.0625, 0.75, 0.03125, 0.5, 0.03125, 0.75, 0.0, 0.75, 0.0, 0.5, 0.6582, 0.02827, 0.6167, 0.05045, 0.5803, 0.08029, 0.5504, 0.1167, 0.5283, 0.1582, 0.5146, 0.2032, 0.51, 0.25, 0.5146, 0.2968, 0.5283, 0.3418, 0.5504, 0.3833, 0.5803, 0.4197, 0.6167, 0.4496, 0.6582, 0.4717, 0.7032, 0.4854, 0.75, 0.49, 0.7968, 0.4854, 0.8418, 0.4717, 0.8833, 0.4496, 0.9197, 0.4197, 0.9496, 0.3833, 0.9717, 0.3418, 0.9854, 0.2968, 0.99, 0.25, 0.9854, 0.2032, 0.9717, 0.1582, 0.9496, 0.1167, 0.9197, 0.08029, 0.8833, 0.05045, 0.8418, 0.02827, 0.7968, 0.01461, 0.75, 0.01, 0.7032, 0.01461, 0.0625, 0.75, 0.0625, 1.0, 0.03125, 1.0, 0.03125, 0.75, 0.9375, 0.5, 0.9375, 0.75, 0.9062, 0.75, 0.9062, 0.5, 0.03125, 0.75, 0.03125, 1.0, 0.0, 1.0, 0.0, 0.75, 0.05045, 0.1167, 0.08029, 0.08029, 0.1167, 0.05045, 0.1582, 0.02827, 0.2032, 0.01461, 0.25, 0.01, 0.2968, 0.01461, 0.3418, 0.02827, 0.3833, 0.05045, 0.4197, 0.08029, 0.4496, 0.1167, 0.4717, 0.1582, 0.4854, 0.2032, 0.49, 0.25, 0.4854, 0.2968, 0.4717, 0.3418, 0.4496, 0.3833, 0.4197, 0.4197, 0.3833, 0.4496, 0.3418, 0.4717, 0.2968, 0.4854, 0.25, 0.49, 0.2032, 0.4854, 0.1582, 0.4717, 0.1167, 0.4496, 0.08029, 0.4197, 0.05045, 0.3833, 0.02827, 0.3418, 0.01461, 0.2968, 0.01, 0.25, 0.01461, 0.2032, 0.02827, 0.1582])
me_cylinder.use_remesh_fix_poles = True
me_cylinder.use_remesh_preserve_attributes = False
me_cylinder.use_mirror_vertex_groups = False
me_cylinder.update()

# ---- objects
ob_head = bpy.data.objects.new('Head', me_icosphere)
ob_base = bpy.data.objects.new('Base', me_cylinder)

# ---- transforms, parenting, visibility, modifiers, constraints
ob_head.location = (0.0, 0.0, 2.837)
ob_head.scale = (1.0, 0.7139, 1.0)
ob_head.lineart.crease_threshold = 0.0
ob_base.location = (0.0, 0.0, 0.8803)
ob_base.scale = (1.0, 0.8794, 1.0)
ob_base.lineart.crease_threshold = 0.0

# ---- collection membership
col_collection.objects.link(ob_head)
col_collection.objects.link(ob_base)

# ---- scene / render settings (as saved in the file)
scene.frame_start = 1; scene.frame_end = 250; scene.frame_set(1)
scene.render.engine = 'BLENDER_EEVEE_NEXT'
scene.cycles.use_denoising = False
scene.cycles.samples = 128
scene.cycles.sampling_pattern = 'TABULATED_SOBOL'
scene.cycles.use_adaptive_sampling = False
scene.cycles.use_light_tree = False
scene.view_settings.view_transform = 'Filmic'
bpy.context.view_layer.update()

# ---- added for rendering (the .blend has no active camera and no usable light): camera, sun
cam_auto = bpy.data.cameras.new('AutoCamera')
cam_auto.lens = 50.0
cam_auto.sensor_width = 36.0
cam_auto.clip_end = 1000.0
ob_auto_camera = bpy.data.objects.new('AutoCamera', cam_auto)
scene.collection.objects.link(ob_auto_camera)
ob_auto_camera.location = (5.63694, -6.75322, 5.83165)
ob_auto_camera.rotation_euler = (1.09748, -7.21219e-08, 0.694738)
scene.camera = ob_auto_camera
light_auto_sun = bpy.data.lights.new('AutoSun', 'SUN')
light_auto_sun.energy = 3.0
light_auto_sun.angle = 0.0523599
ob_auto_sun = bpy.data.objects.new('AutoSun', light_auto_sun)
scene.collection.objects.link(ob_auto_sun)
ob_auto_sun.rotation_euler = (0.872665, 0.174533, 0.523599)
bpy.context.view_layer.update()
